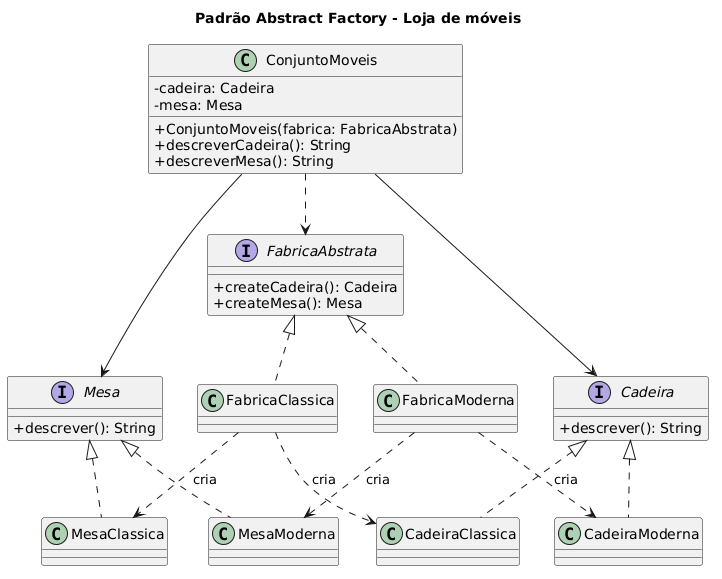

The diagram above was rendered by PlantUML. Its source (embedded in the PNG):
@startuml
title Padrão Abstract Factory - Loja de móveis
skinparam classAttributeIconSize 0
interface FabricaAbstrata {
  +createCadeira(): Cadeira
  +createMesa(): Mesa
}
class FabricaModerna
class FabricaClassica
interface Cadeira {
  +descrever(): String
}
interface Mesa {
  +descrever(): String
}
class CadeiraModerna
class CadeiraClassica
class MesaModerna
class MesaClassica
class ConjuntoMoveis {
  -cadeira: Cadeira
  -mesa: Mesa
  +ConjuntoMoveis(fabrica: FabricaAbstrata)
  +descreverCadeira(): String
  +descreverMesa(): String
}
FabricaAbstrata <|.. FabricaModerna
FabricaAbstrata <|.. FabricaClassica
Cadeira <|.. CadeiraModerna
Cadeira <|.. CadeiraClassica
Mesa <|.. MesaModerna
Mesa <|.. MesaClassica
FabricaModerna ..> CadeiraModerna : cria
FabricaModerna ..> MesaModerna : cria
FabricaClassica ..> CadeiraClassica : cria
FabricaClassica ..> MesaClassica : cria
ConjuntoMoveis --> Cadeira
ConjuntoMoveis --> Mesa
ConjuntoMoveis ..> FabricaAbstrata
@enduml